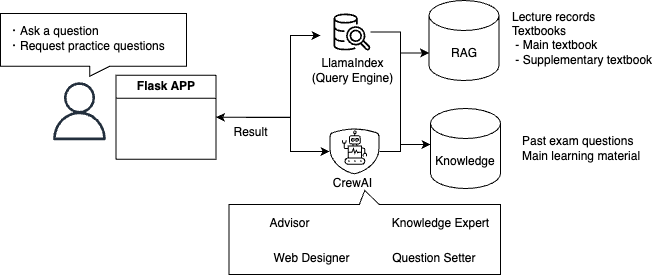

The diagram above was exported from draw.io. Its source (the exported page's mxGraphModel, read from the mxfile embedded in the PNG):
<mxGraphModel dx="896" dy="483" grid="1" gridSize="10" guides="1" tooltips="1" connect="1" arrows="1" fold="1" page="1" pageScale="1" pageWidth="827" pageHeight="1169" math="0" shadow="0">
  <root>
    <mxCell id="0" />
    <mxCell id="1" parent="0" />
    <mxCell id="dG77y0bMdhcw6cKIk8m4-41" value="" style="shape=callout;whiteSpace=wrap;html=1;perimeter=calloutPerimeter;size=10;position=0.48;position2=0.48;" parent="1" vertex="1">
      <mxGeometry x="60" y="139" width="186" height="62.75" as="geometry" />
    </mxCell>
    <mxCell id="dG77y0bMdhcw6cKIk8m4-38" value="" style="shape=callout;whiteSpace=wrap;html=1;perimeter=calloutPerimeter;flipV=1;size=14;position=0.48;" parent="1" vertex="1">
      <mxGeometry x="288.5" y="316" width="271.5" height="84" as="geometry" />
    </mxCell>
    <mxCell id="dG77y0bMdhcw6cKIk8m4-14" style="edgeStyle=orthogonalEdgeStyle;rounded=0;orthogonalLoop=1;jettySize=auto;html=1;exitX=1;exitY=0.5;exitDx=0;exitDy=0;" parent="1" source="dG77y0bMdhcw6cKIk8m4-1" target="dG77y0bMdhcw6cKIk8m4-9" edge="1">
      <mxGeometry relative="1" as="geometry">
        <Array as="points">
          <mxPoint x="350" y="243" />
          <mxPoint x="350" y="277" />
        </Array>
      </mxGeometry>
    </mxCell>
    <mxCell id="dG77y0bMdhcw6cKIk8m4-1" value="Flask APP" style="swimlane;whiteSpace=wrap;html=1;" parent="1" vertex="1">
      <mxGeometry x="175.5" y="200.75" width="100" height="84" as="geometry" />
    </mxCell>
    <mxCell id="dG77y0bMdhcw6cKIk8m4-3" value="" style="sketch=0;outlineConnect=0;fontColor=#232F3E;gradientColor=none;fillColor=#232F3D;strokeColor=none;dashed=0;verticalLabelPosition=bottom;verticalAlign=top;align=center;html=1;fontSize=12;fontStyle=0;aspect=fixed;pointerEvents=1;shape=mxgraph.aws4.user;" parent="1" vertex="1">
      <mxGeometry x="110" y="207.75" width="58" height="58" as="geometry" />
    </mxCell>
    <mxCell id="dG77y0bMdhcw6cKIk8m4-5" value="RAG" style="shape=cylinder3;whiteSpace=wrap;html=1;boundedLbl=1;backgroundOutline=1;size=15;" parent="1" vertex="1">
      <mxGeometry x="488.5" y="126" width="70" height="80" as="geometry" />
    </mxCell>
    <mxCell id="dG77y0bMdhcw6cKIk8m4-6" value="Knowledge" style="shape=cylinder3;whiteSpace=wrap;html=1;boundedLbl=1;backgroundOutline=1;size=15;" parent="1" vertex="1">
      <mxGeometry x="490" y="234" width="70" height="80" as="geometry" />
    </mxCell>
    <mxCell id="dG77y0bMdhcw6cKIk8m4-7" value="Lecture records&lt;div&gt;Textbooks&lt;/div&gt;&lt;div&gt;&amp;nbsp;- Main textbook&lt;/div&gt;&lt;div&gt;&amp;nbsp;- Supplementary textbook&lt;br&gt;&lt;div&gt;&lt;br&gt;&lt;/div&gt;&lt;/div&gt;" style="text;html=1;align=left;verticalAlign=middle;resizable=0;points=[];autosize=1;strokeColor=none;fillColor=none;" parent="1" vertex="1">
      <mxGeometry x="570" y="126" width="160" height="90" as="geometry" />
    </mxCell>
    <mxCell id="dG77y0bMdhcw6cKIk8m4-8" value="&lt;div&gt;&lt;div&gt;Past exam questions&lt;/div&gt;&lt;/div&gt;&lt;div&gt;Main learning material&lt;/div&gt;" style="text;html=1;align=left;verticalAlign=middle;resizable=0;points=[];autosize=1;strokeColor=none;fillColor=none;" parent="1" vertex="1">
      <mxGeometry x="580" y="254" width="140" height="40" as="geometry" />
    </mxCell>
    <mxCell id="dG77y0bMdhcw6cKIk8m4-35" value="" style="edgeStyle=orthogonalEdgeStyle;rounded=0;orthogonalLoop=1;jettySize=auto;html=1;" parent="1" source="dG77y0bMdhcw6cKIk8m4-9" target="dG77y0bMdhcw6cKIk8m4-6" edge="1">
      <mxGeometry relative="1" as="geometry">
        <Array as="points">
          <mxPoint x="460" y="277" />
          <mxPoint x="460" y="270" />
        </Array>
      </mxGeometry>
    </mxCell>
    <mxCell id="dG77y0bMdhcw6cKIk8m4-9" value="" style="sketch=0;verticalLabelPosition=bottom;sketch=0;aspect=fixed;html=1;verticalAlign=top;strokeColor=none;fillColor=#000000;align=center;outlineConnect=0;pointerEvents=1;shape=mxgraph.citrix2.bot_mitigation;strokeWidth=7;" parent="1" vertex="1">
      <mxGeometry x="389" y="254" width="50" height="45.885" as="geometry" />
    </mxCell>
    <mxCell id="dG77y0bMdhcw6cKIk8m4-11" value="" style="sketch=0;outlineConnect=0;fontColor=#232F3E;gradientColor=none;fillColor=#000000;strokeColor=none;dashed=0;verticalLabelPosition=bottom;verticalAlign=top;align=center;html=1;fontSize=12;fontStyle=0;aspect=fixed;pointerEvents=1;shape=mxgraph.aws4.redshift_query_editor_v20_light;" parent="1" vertex="1">
      <mxGeometry x="393" y="139" width="37" height="37" as="geometry" />
    </mxCell>
    <mxCell id="dG77y0bMdhcw6cKIk8m4-13" value="&lt;div&gt;・Ask a question&lt;/div&gt;&lt;div&gt;&lt;span style=&quot;background-color: transparent; color: light-dark(rgb(0, 0, 0), rgb(255, 255, 255));&quot;&gt;・Request practice questions&lt;/span&gt;&lt;/div&gt;" style="text;html=1;align=left;verticalAlign=middle;resizable=0;points=[];autosize=1;strokeColor=none;fillColor=none;" parent="1" vertex="1">
      <mxGeometry x="66" y="143.75" width="180" height="40" as="geometry" />
    </mxCell>
    <mxCell id="dG77y0bMdhcw6cKIk8m4-15" value="CrewAI" style="text;html=1;align=center;verticalAlign=middle;resizable=0;points=[];autosize=1;strokeColor=none;fillColor=none;" parent="1" vertex="1">
      <mxGeometry x="381.5" y="294" width="60" height="30" as="geometry" />
    </mxCell>
    <mxCell id="dG77y0bMdhcw6cKIk8m4-16" value="LlamaIndex&lt;br&gt;(Query Engine)" style="text;html=1;align=center;verticalAlign=middle;resizable=0;points=[];autosize=1;strokeColor=none;fillColor=none;" parent="1" vertex="1">
      <mxGeometry x="361.5" y="176" width="100" height="40" as="geometry" />
    </mxCell>
    <mxCell id="dG77y0bMdhcw6cKIk8m4-23" value="Advisor" style="text;html=1;align=center;verticalAlign=middle;resizable=0;points=[];autosize=1;strokeColor=none;fillColor=none;" parent="1" vertex="1">
      <mxGeometry x="319" y="334" width="60" height="30" as="geometry" />
    </mxCell>
    <mxCell id="dG77y0bMdhcw6cKIk8m4-24" value="Question Setter&amp;nbsp;" style="text;html=1;align=center;verticalAlign=middle;resizable=0;points=[];autosize=1;strokeColor=none;fillColor=none;" parent="1" vertex="1">
      <mxGeometry x="440" y="369" width="110" height="30" as="geometry" />
    </mxCell>
    <mxCell id="dG77y0bMdhcw6cKIk8m4-25" value="Knowledge Expert" style="text;html=1;align=center;verticalAlign=middle;resizable=0;points=[];autosize=1;strokeColor=none;fillColor=none;" parent="1" vertex="1">
      <mxGeometry x="440" y="334" width="120" height="30" as="geometry" />
    </mxCell>
    <mxCell id="dG77y0bMdhcw6cKIk8m4-27" value="Web Designer" style="text;html=1;align=center;verticalAlign=middle;resizable=0;points=[];autosize=1;strokeColor=none;fillColor=none;" parent="1" vertex="1">
      <mxGeometry x="320.5" y="369" width="100" height="30" as="geometry" />
    </mxCell>
    <mxCell id="dG77y0bMdhcw6cKIk8m4-30" value="" style="shape=image;html=1;verticalAlign=top;verticalLabelPosition=bottom;labelBackgroundColor=#ffffff;imageAspect=0;aspect=fixed;image=https://cdn0.iconfinder.com/data/icons/phosphor-regular-vol-4/256/robot-128.png;flipV=0;" parent="1" vertex="1">
      <mxGeometry x="297.5" y="334" width="30" height="30" as="geometry" />
    </mxCell>
    <mxCell id="dG77y0bMdhcw6cKIk8m4-32" value="" style="shape=image;html=1;verticalAlign=top;verticalLabelPosition=bottom;labelBackgroundColor=#ffffff;imageAspect=0;aspect=fixed;image=https://cdn0.iconfinder.com/data/icons/phosphor-regular-vol-4/256/robot-128.png;flipV=0;" parent="1" vertex="1">
      <mxGeometry x="297.5" y="369" width="30" height="30" as="geometry" />
    </mxCell>
    <mxCell id="dG77y0bMdhcw6cKIk8m4-33" value="" style="shape=image;html=1;verticalAlign=top;verticalLabelPosition=bottom;labelBackgroundColor=#ffffff;imageAspect=0;aspect=fixed;image=https://cdn0.iconfinder.com/data/icons/phosphor-regular-vol-4/256/robot-128.png;flipV=0;" parent="1" vertex="1">
      <mxGeometry x="418.5" y="334" width="30" height="30" as="geometry" />
    </mxCell>
    <mxCell id="dG77y0bMdhcw6cKIk8m4-34" value="" style="shape=image;html=1;verticalAlign=top;verticalLabelPosition=bottom;labelBackgroundColor=#ffffff;imageAspect=0;aspect=fixed;image=https://cdn0.iconfinder.com/data/icons/phosphor-regular-vol-4/256/robot-128.png;flipV=0;" parent="1" vertex="1">
      <mxGeometry x="418.5" y="369" width="30" height="30" as="geometry" />
    </mxCell>
    <mxCell id="dG77y0bMdhcw6cKIk8m4-36" style="edgeStyle=orthogonalEdgeStyle;rounded=0;orthogonalLoop=1;jettySize=auto;html=1;entryX=0;entryY=0;entryDx=0;entryDy=52.5;entryPerimeter=0;" parent="1" source="dG77y0bMdhcw6cKIk8m4-11" target="dG77y0bMdhcw6cKIk8m4-5" edge="1">
      <mxGeometry relative="1" as="geometry">
        <Array as="points">
          <mxPoint x="460" y="157" />
          <mxPoint x="460" y="178" />
        </Array>
      </mxGeometry>
    </mxCell>
    <mxCell id="dG77y0bMdhcw6cKIk8m4-37" style="edgeStyle=orthogonalEdgeStyle;rounded=0;orthogonalLoop=1;jettySize=auto;html=1;entryX=0;entryY=0;entryDx=0;entryDy=52.5;entryPerimeter=0;" parent="1" source="dG77y0bMdhcw6cKIk8m4-9" target="dG77y0bMdhcw6cKIk8m4-5" edge="1">
      <mxGeometry relative="1" as="geometry">
        <Array as="points">
          <mxPoint x="460" y="277" />
          <mxPoint x="460" y="179" />
        </Array>
      </mxGeometry>
    </mxCell>
    <mxCell id="dG77y0bMdhcw6cKIk8m4-40" style="edgeStyle=orthogonalEdgeStyle;rounded=0;orthogonalLoop=1;jettySize=auto;html=1;startArrow=classic;startFill=1;exitX=1;exitY=0.5;exitDx=0;exitDy=0;" parent="1" source="dG77y0bMdhcw6cKIk8m4-1" edge="1">
      <mxGeometry relative="1" as="geometry">
        <mxPoint x="300" y="241" as="sourcePoint" />
        <mxPoint x="380" y="161" as="targetPoint" />
        <Array as="points">
          <mxPoint x="280" y="243" />
          <mxPoint x="350" y="243" />
          <mxPoint x="350" y="161" />
        </Array>
      </mxGeometry>
    </mxCell>
    <mxCell id="dG77y0bMdhcw6cKIk8m4-44" value="Result" style="text;html=1;align=center;verticalAlign=middle;resizable=0;points=[];autosize=1;strokeColor=none;fillColor=none;" parent="1" vertex="1">
      <mxGeometry x="280" y="243" width="60" height="30" as="geometry" />
    </mxCell>
  </root>
</mxGraphModel>